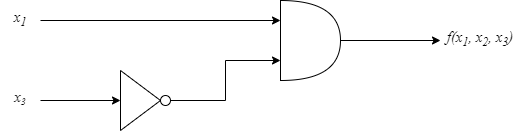

The diagram above was exported from draw.io. Its source (the exported page's mxGraphModel, read from the mxfile embedded in the PNG):
<mxGraphModel dx="1038" dy="481" grid="1" gridSize="10" guides="1" tooltips="1" connect="1" arrows="1" fold="1" page="1" pageScale="1" pageWidth="827" pageHeight="1169" math="0" shadow="0">
  <root>
    <mxCell id="0" />
    <mxCell id="1" parent="0" />
    <mxCell id="xR4ArB784J6l974kcbsd-1" value="" style="shape=or;whiteSpace=wrap;html=1;" vertex="1" parent="1">
      <mxGeometry x="400" y="200" width="60" height="80" as="geometry" />
    </mxCell>
    <mxCell id="xR4ArB784J6l974kcbsd-3" value="" style="triangle;whiteSpace=wrap;html=1;" vertex="1" parent="1">
      <mxGeometry x="240" y="270" width="40" height="60" as="geometry" />
    </mxCell>
    <mxCell id="xR4ArB784J6l974kcbsd-4" value="" style="endArrow=classic;html=1;rounded=0;entryX=0;entryY=0.75;entryDx=0;entryDy=0;entryPerimeter=0;exitX=1;exitY=0.5;exitDx=0;exitDy=0;edgeStyle=orthogonalEdgeStyle;" edge="1" parent="1" source="xR4ArB784J6l974kcbsd-16" target="xR4ArB784J6l974kcbsd-1">
      <mxGeometry width="50" height="50" relative="1" as="geometry">
        <mxPoint x="340" y="280" as="sourcePoint" />
        <mxPoint x="440" y="260" as="targetPoint" />
      </mxGeometry>
    </mxCell>
    <mxCell id="xR4ArB784J6l974kcbsd-5" value="" style="endArrow=classic;html=1;rounded=0;entryX=0;entryY=0.25;entryDx=0;entryDy=0;entryPerimeter=0;exitX=1;exitY=0.5;exitDx=0;exitDy=0;edgeStyle=orthogonalEdgeStyle;" edge="1" parent="1" source="xR4ArB784J6l974kcbsd-11" target="xR4ArB784J6l974kcbsd-1">
      <mxGeometry width="50" height="50" relative="1" as="geometry">
        <mxPoint x="180" y="220" as="sourcePoint" />
        <mxPoint x="440" y="260" as="targetPoint" />
      </mxGeometry>
    </mxCell>
    <mxCell id="xR4ArB784J6l974kcbsd-6" value="" style="endArrow=classic;html=1;rounded=0;exitX=1;exitY=0.5;exitDx=0;exitDy=0;exitPerimeter=0;entryX=0;entryY=0.5;entryDx=0;entryDy=0;edgeStyle=orthogonalEdgeStyle;" edge="1" parent="1" source="xR4ArB784J6l974kcbsd-1">
      <mxGeometry width="50" height="50" relative="1" as="geometry">
        <mxPoint x="390" y="310" as="sourcePoint" />
        <mxPoint x="560" y="240" as="targetPoint" />
      </mxGeometry>
    </mxCell>
    <mxCell id="xR4ArB784J6l974kcbsd-11" value="&lt;span style=&quot;font-size: 11pt; line-height: 107%;&quot; lang=&quot;PT-BR&quot;&gt;&lt;font face=&quot;Times New Roman&quot;&gt;&lt;i&gt;x&lt;sub&gt;1&lt;/sub&gt;&lt;/i&gt;&lt;/font&gt;&lt;br&gt;&lt;/span&gt;" style="text;html=1;strokeColor=none;fillColor=none;align=center;verticalAlign=middle;whiteSpace=wrap;rounded=0;" vertex="1" parent="1">
      <mxGeometry x="120" y="200" width="40" height="40" as="geometry" />
    </mxCell>
    <mxCell id="xR4ArB784J6l974kcbsd-12" value="&lt;span style=&quot;font-size: 11pt; line-height: 107%;&quot; lang=&quot;PT-BR&quot;&gt;&lt;font face=&quot;Times New Roman&quot;&gt;&lt;i&gt;f(x&lt;sub&gt;1&lt;/sub&gt;, x&lt;sub&gt;2&lt;/sub&gt;, x&lt;sub&gt;3&lt;/sub&gt;)&lt;/i&gt;&lt;/font&gt;&lt;br&gt;&lt;/span&gt;" style="text;html=1;strokeColor=none;fillColor=none;align=center;verticalAlign=middle;whiteSpace=wrap;rounded=0;" vertex="1" parent="1">
      <mxGeometry x="560" y="200" width="80" height="80" as="geometry" />
    </mxCell>
    <mxCell id="xR4ArB784J6l974kcbsd-14" value="&lt;span style=&quot;line-height: 107%;&quot; lang=&quot;PT-BR&quot;&gt;&lt;font style=&quot;&quot; face=&quot;Times New Roman&quot;&gt;&lt;i style=&quot;&quot;&gt;&lt;span style=&quot;font-size: 11pt;&quot;&gt;x&lt;/span&gt;&lt;span style=&quot;font-size: 12.2222px;&quot;&gt;&lt;sub&gt;3&lt;/sub&gt;&lt;/span&gt;&lt;/i&gt;&lt;/font&gt;&lt;br&gt;&lt;/span&gt;" style="text;html=1;strokeColor=none;fillColor=none;align=center;verticalAlign=middle;whiteSpace=wrap;rounded=0;" vertex="1" parent="1">
      <mxGeometry x="120" y="280" width="40" height="40" as="geometry" />
    </mxCell>
    <mxCell id="xR4ArB784J6l974kcbsd-15" value="" style="endArrow=classic;html=1;rounded=0;entryX=0;entryY=0.5;entryDx=0;entryDy=0;exitX=1;exitY=0.5;exitDx=0;exitDy=0;edgeStyle=orthogonalEdgeStyle;" edge="1" parent="1" source="xR4ArB784J6l974kcbsd-14" target="xR4ArB784J6l974kcbsd-3">
      <mxGeometry width="50" height="50" relative="1" as="geometry">
        <mxPoint x="130" y="320" as="sourcePoint" />
        <mxPoint x="250" y="320" as="targetPoint" />
      </mxGeometry>
    </mxCell>
    <mxCell id="xR4ArB784J6l974kcbsd-16" value="" style="ellipse;whiteSpace=wrap;html=1;aspect=fixed;fontFamily=Times New Roman;" vertex="1" parent="1">
      <mxGeometry x="280" y="295" width="10" height="10" as="geometry" />
    </mxCell>
  </root>
</mxGraphModel>